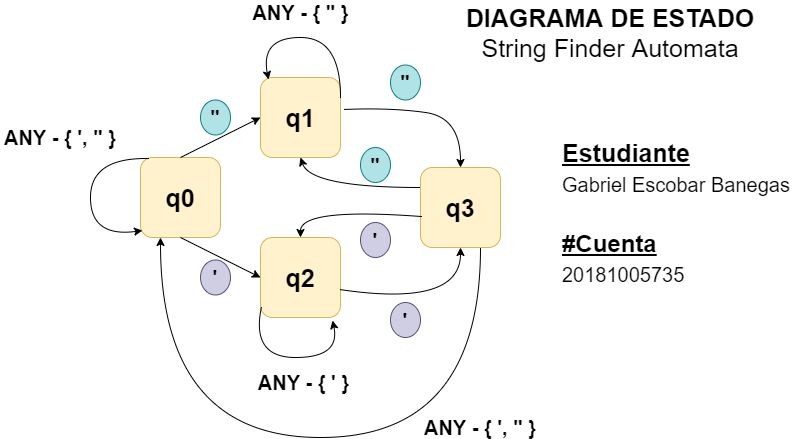

The diagram above was exported from draw.io. Its source (the exported page's mxGraphModel, read from the mxfile embedded in the PNG):
<mxGraphModel dx="1102" dy="865" grid="1" gridSize="10" guides="1" tooltips="1" connect="1" arrows="1" fold="1" page="1" pageScale="1" pageWidth="827" pageHeight="1169" math="0" shadow="0">
  <root>
    <mxCell id="0" />
    <mxCell id="1" parent="0" />
    <mxCell id="5Ijjuv39L8ZUsJe3Ymqs-1" value="q0" style="rounded=1;whiteSpace=wrap;html=1;fontStyle=1;fontSize=25;fillColor=#fff2cc;strokeColor=#d6b656;" vertex="1" parent="1">
      <mxGeometry x="250" y="305" width="80" height="80" as="geometry" />
    </mxCell>
    <mxCell id="5Ijjuv39L8ZUsJe3Ymqs-2" value="q1" style="rounded=1;whiteSpace=wrap;html=1;fontStyle=1;fontSize=25;fillColor=#fff2cc;strokeColor=#d6b656;" vertex="1" parent="1">
      <mxGeometry x="370" y="225" width="80" height="80" as="geometry" />
    </mxCell>
    <mxCell id="5Ijjuv39L8ZUsJe3Ymqs-3" value="q2" style="rounded=1;whiteSpace=wrap;html=1;fontStyle=1;fontSize=25;fillColor=#fff2cc;strokeColor=#d6b656;" vertex="1" parent="1">
      <mxGeometry x="370" y="385" width="80" height="80" as="geometry" />
    </mxCell>
    <mxCell id="5Ijjuv39L8ZUsJe3Ymqs-4" value="q3" style="rounded=1;whiteSpace=wrap;html=1;fontStyle=1;fontSize=25;fillColor=#fff2cc;strokeColor=#d6b656;" vertex="1" parent="1">
      <mxGeometry x="530" y="315" width="80" height="80" as="geometry" />
    </mxCell>
    <mxCell id="5Ijjuv39L8ZUsJe3Ymqs-5" value="" style="endArrow=classic;html=1;exitX=0.5;exitY=0;exitDx=0;exitDy=0;entryX=0;entryY=0.5;entryDx=0;entryDy=0;" edge="1" parent="1" source="5Ijjuv39L8ZUsJe3Ymqs-1" target="5Ijjuv39L8ZUsJe3Ymqs-2">
      <mxGeometry width="50" height="50" relative="1" as="geometry">
        <mxPoint x="480" y="595" as="sourcePoint" />
        <mxPoint x="530" y="545" as="targetPoint" />
      </mxGeometry>
    </mxCell>
    <mxCell id="5Ijjuv39L8ZUsJe3Ymqs-6" value="" style="endArrow=classic;html=1;exitX=0.5;exitY=1;exitDx=0;exitDy=0;entryX=0;entryY=0.5;entryDx=0;entryDy=0;" edge="1" parent="1" source="5Ijjuv39L8ZUsJe3Ymqs-1" target="5Ijjuv39L8ZUsJe3Ymqs-3">
      <mxGeometry width="50" height="50" relative="1" as="geometry">
        <mxPoint x="480" y="595" as="sourcePoint" />
        <mxPoint x="530" y="545" as="targetPoint" />
      </mxGeometry>
    </mxCell>
    <mxCell id="5Ijjuv39L8ZUsJe3Ymqs-9" value="" style="curved=1;endArrow=classic;html=1;exitX=1;exitY=0.25;exitDx=0;exitDy=0;entryX=0.1;entryY=0.025;entryDx=0;entryDy=0;entryPerimeter=0;" edge="1" parent="1" source="5Ijjuv39L8ZUsJe3Ymqs-2" target="5Ijjuv39L8ZUsJe3Ymqs-2">
      <mxGeometry width="50" height="50" relative="1" as="geometry">
        <mxPoint x="480" y="595" as="sourcePoint" />
        <mxPoint x="370" y="225" as="targetPoint" />
        <Array as="points">
          <mxPoint x="450" y="185" />
          <mxPoint x="370" y="185" />
        </Array>
      </mxGeometry>
    </mxCell>
    <mxCell id="5Ijjuv39L8ZUsJe3Ymqs-10" value="" style="curved=1;endArrow=classic;html=1;exitX=0.013;exitY=0.863;exitDx=0;exitDy=0;exitPerimeter=0;entryX=0.9;entryY=1.038;entryDx=0;entryDy=0;entryPerimeter=0;" edge="1" parent="1" source="5Ijjuv39L8ZUsJe3Ymqs-3" target="5Ijjuv39L8ZUsJe3Ymqs-3">
      <mxGeometry width="50" height="50" relative="1" as="geometry">
        <mxPoint x="480" y="595" as="sourcePoint" />
        <mxPoint x="530" y="545" as="targetPoint" />
        <Array as="points">
          <mxPoint x="360" y="505" />
          <mxPoint x="450" y="505" />
        </Array>
      </mxGeometry>
    </mxCell>
    <mxCell id="5Ijjuv39L8ZUsJe3Ymqs-14" value="" style="curved=1;endArrow=classic;html=1;exitX=1.038;exitY=0.4;exitDx=0;exitDy=0;entryX=0.5;entryY=0;entryDx=0;entryDy=0;exitPerimeter=0;" edge="1" parent="1" source="5Ijjuv39L8ZUsJe3Ymqs-2" target="5Ijjuv39L8ZUsJe3Ymqs-4">
      <mxGeometry width="50" height="50" relative="1" as="geometry">
        <mxPoint x="480" y="595" as="sourcePoint" />
        <mxPoint x="530" y="545" as="targetPoint" />
        <Array as="points">
          <mxPoint x="500" y="255" />
          <mxPoint x="570" y="265" />
        </Array>
      </mxGeometry>
    </mxCell>
    <mxCell id="5Ijjuv39L8ZUsJe3Ymqs-15" value="" style="curved=1;endArrow=classic;html=1;exitX=0.988;exitY=0.65;exitDx=0;exitDy=0;entryX=0.5;entryY=1;entryDx=0;entryDy=0;exitPerimeter=0;" edge="1" parent="1" source="5Ijjuv39L8ZUsJe3Ymqs-3" target="5Ijjuv39L8ZUsJe3Ymqs-4">
      <mxGeometry width="50" height="50" relative="1" as="geometry">
        <mxPoint x="460" y="275" as="sourcePoint" />
        <mxPoint x="580" y="325" as="targetPoint" />
        <Array as="points">
          <mxPoint x="570" y="455" />
        </Array>
      </mxGeometry>
    </mxCell>
    <mxCell id="5Ijjuv39L8ZUsJe3Ymqs-16" value="" style="curved=1;endArrow=classic;html=1;exitX=0;exitY=0.25;exitDx=0;exitDy=0;entryX=0.5;entryY=1;entryDx=0;entryDy=0;" edge="1" parent="1" source="5Ijjuv39L8ZUsJe3Ymqs-4" target="5Ijjuv39L8ZUsJe3Ymqs-2">
      <mxGeometry width="50" height="50" relative="1" as="geometry">
        <mxPoint x="480" y="595" as="sourcePoint" />
        <mxPoint x="530" y="545" as="targetPoint" />
        <Array as="points">
          <mxPoint x="420" y="335" />
        </Array>
      </mxGeometry>
    </mxCell>
    <mxCell id="5Ijjuv39L8ZUsJe3Ymqs-17" value="" style="curved=1;endArrow=classic;html=1;exitX=0.013;exitY=0.613;exitDx=0;exitDy=0;exitPerimeter=0;entryX=0.5;entryY=0;entryDx=0;entryDy=0;" edge="1" parent="1" source="5Ijjuv39L8ZUsJe3Ymqs-4" target="5Ijjuv39L8ZUsJe3Ymqs-3">
      <mxGeometry width="50" height="50" relative="1" as="geometry">
        <mxPoint x="480" y="595" as="sourcePoint" />
        <mxPoint x="530" y="545" as="targetPoint" />
        <Array as="points">
          <mxPoint x="410" y="355" />
        </Array>
      </mxGeometry>
    </mxCell>
    <mxCell id="5Ijjuv39L8ZUsJe3Ymqs-18" value="" style="curved=1;endArrow=classic;html=1;exitX=0.75;exitY=1;exitDx=0;exitDy=0;entryX=0.25;entryY=1;entryDx=0;entryDy=0;" edge="1" parent="1" source="5Ijjuv39L8ZUsJe3Ymqs-4" target="5Ijjuv39L8ZUsJe3Ymqs-1">
      <mxGeometry width="50" height="50" relative="1" as="geometry">
        <mxPoint x="480" y="595" as="sourcePoint" />
        <mxPoint x="530" y="545" as="targetPoint" />
        <Array as="points">
          <mxPoint x="590" y="585" />
          <mxPoint x="270" y="585" />
        </Array>
      </mxGeometry>
    </mxCell>
    <mxCell id="5Ijjuv39L8ZUsJe3Ymqs-22" value="ANY - { &quot; }" style="text;html=1;strokeColor=none;fillColor=none;align=center;verticalAlign=middle;whiteSpace=wrap;rounded=0;fontSize=20;fontStyle=1" vertex="1" parent="1">
      <mxGeometry x="352.5" y="150" width="115" height="20" as="geometry" />
    </mxCell>
    <mxCell id="5Ijjuv39L8ZUsJe3Ymqs-23" value="ANY - { ' }" style="text;html=1;strokeColor=none;fillColor=none;align=center;verticalAlign=middle;whiteSpace=wrap;rounded=0;fontSize=20;fontStyle=1" vertex="1" parent="1">
      <mxGeometry x="361" y="520" width="105" height="20" as="geometry" />
    </mxCell>
    <mxCell id="5Ijjuv39L8ZUsJe3Ymqs-27" value="" style="curved=1;endArrow=classic;html=1;fontSize=20;exitX=0.1;exitY=0.013;exitDx=0;exitDy=0;entryX=0.025;entryY=0.913;entryDx=0;entryDy=0;exitPerimeter=0;entryPerimeter=0;" edge="1" parent="1" source="5Ijjuv39L8ZUsJe3Ymqs-1" target="5Ijjuv39L8ZUsJe3Ymqs-1">
      <mxGeometry width="50" height="50" relative="1" as="geometry">
        <mxPoint x="480" y="595" as="sourcePoint" />
        <mxPoint x="530" y="545" as="targetPoint" />
        <Array as="points">
          <mxPoint x="200" y="305" />
          <mxPoint x="200" y="385" />
        </Array>
      </mxGeometry>
    </mxCell>
    <mxCell id="5Ijjuv39L8ZUsJe3Ymqs-28" value="ANY - { ', &quot; }" style="text;html=1;strokeColor=none;fillColor=none;align=center;verticalAlign=middle;whiteSpace=wrap;rounded=0;fontSize=20;fontStyle=1" vertex="1" parent="1">
      <mxGeometry x="110" y="275" width="120" height="20" as="geometry" />
    </mxCell>
    <mxCell id="5Ijjuv39L8ZUsJe3Ymqs-29" value="&lt;b&gt;DIAGRAMA DE ESTADO&lt;/b&gt;&lt;br&gt;String Finder Automata" style="text;html=1;strokeColor=none;fillColor=none;align=center;verticalAlign=middle;whiteSpace=wrap;rounded=0;fontSize=25;" vertex="1" parent="1">
      <mxGeometry x="550" y="150" width="340" height="60" as="geometry" />
    </mxCell>
    <mxCell id="5Ijjuv39L8ZUsJe3Ymqs-30" value="&lt;div&gt;&lt;u&gt;&lt;b&gt;Estudiante&lt;/b&gt;&lt;/u&gt;&lt;/div&gt;&lt;font&gt;&lt;span style=&quot;font-size: 20px&quot;&gt;Gabriel Escobar Banegas&lt;/span&gt;&lt;br&gt;&lt;br&gt;&lt;b&gt;&lt;u&gt;&lt;font style=&quot;font-size: 24px&quot;&gt;#Cuenta&lt;/font&gt;&lt;/u&gt;&lt;/b&gt;&lt;br&gt;&lt;span style=&quot;font-size: 20px&quot;&gt;20181005735&lt;/span&gt;&lt;br&gt;&lt;/font&gt;" style="text;html=1;strokeColor=none;fillColor=none;align=left;verticalAlign=middle;whiteSpace=wrap;rounded=0;fontSize=25;" vertex="1" parent="1">
      <mxGeometry x="670" y="277.5" width="250" height="165" as="geometry" />
    </mxCell>
    <mxCell id="5Ijjuv39L8ZUsJe3Ymqs-31" value="" style="ellipse;whiteSpace=wrap;html=1;fontSize=25;fillColor=#b0e3e6;strokeColor=#0e8088;" vertex="1" parent="1">
      <mxGeometry x="310" y="247.5" width="30" height="35" as="geometry" />
    </mxCell>
    <mxCell id="5Ijjuv39L8ZUsJe3Ymqs-32" value="&quot;" style="text;html=1;strokeColor=none;fillColor=none;align=center;verticalAlign=middle;whiteSpace=wrap;rounded=0;fontStyle=1;fontSize=20;" vertex="1" parent="1">
      <mxGeometry x="310" y="255" width="30" height="20" as="geometry" />
    </mxCell>
    <mxCell id="5Ijjuv39L8ZUsJe3Ymqs-36" value="" style="ellipse;whiteSpace=wrap;html=1;fontSize=25;fillColor=#b0e3e6;strokeColor=#0e8088;" vertex="1" parent="1">
      <mxGeometry x="500" y="212.5" width="30" height="35" as="geometry" />
    </mxCell>
    <mxCell id="5Ijjuv39L8ZUsJe3Ymqs-37" value="&quot;" style="text;html=1;strokeColor=none;fillColor=none;align=center;verticalAlign=middle;whiteSpace=wrap;rounded=0;fontStyle=1;fontSize=20;" vertex="1" parent="1">
      <mxGeometry x="500" y="220" width="30" height="20" as="geometry" />
    </mxCell>
    <mxCell id="5Ijjuv39L8ZUsJe3Ymqs-38" value="" style="ellipse;whiteSpace=wrap;html=1;fontSize=25;fillColor=#b0e3e6;strokeColor=#0e8088;" vertex="1" parent="1">
      <mxGeometry x="470" y="295" width="30" height="35" as="geometry" />
    </mxCell>
    <mxCell id="5Ijjuv39L8ZUsJe3Ymqs-39" value="&quot;" style="text;html=1;align=center;verticalAlign=middle;whiteSpace=wrap;rounded=0;fontStyle=1;fontSize=20;" vertex="1" parent="1">
      <mxGeometry x="470" y="302.5" width="30" height="20" as="geometry" />
    </mxCell>
    <mxCell id="5Ijjuv39L8ZUsJe3Ymqs-44" value="" style="ellipse;whiteSpace=wrap;html=1;fontSize=25;fillColor=#d0cee2;strokeColor=#56517e;" vertex="1" parent="1">
      <mxGeometry x="470" y="370" width="30" height="35" as="geometry" />
    </mxCell>
    <mxCell id="5Ijjuv39L8ZUsJe3Ymqs-45" value="'" style="text;html=1;strokeColor=none;fillColor=none;align=center;verticalAlign=middle;whiteSpace=wrap;rounded=0;fontStyle=1;fontSize=20;" vertex="1" parent="1">
      <mxGeometry x="470" y="377.5" width="30" height="20" as="geometry" />
    </mxCell>
    <mxCell id="5Ijjuv39L8ZUsJe3Ymqs-46" value="" style="ellipse;whiteSpace=wrap;html=1;fontSize=25;fillColor=#d0cee2;strokeColor=#56517e;" vertex="1" parent="1">
      <mxGeometry x="500" y="450" width="30" height="35" as="geometry" />
    </mxCell>
    <mxCell id="5Ijjuv39L8ZUsJe3Ymqs-47" value="'" style="text;html=1;strokeColor=none;fillColor=none;align=center;verticalAlign=middle;whiteSpace=wrap;rounded=0;fontStyle=1;fontSize=20;" vertex="1" parent="1">
      <mxGeometry x="500" y="457.5" width="30" height="20" as="geometry" />
    </mxCell>
    <mxCell id="5Ijjuv39L8ZUsJe3Ymqs-48" value="" style="ellipse;whiteSpace=wrap;html=1;fontSize=25;fillColor=#d0cee2;strokeColor=#56517e;" vertex="1" parent="1">
      <mxGeometry x="310" y="407.5" width="30" height="35" as="geometry" />
    </mxCell>
    <mxCell id="5Ijjuv39L8ZUsJe3Ymqs-49" value="'" style="text;html=1;strokeColor=none;fillColor=none;align=center;verticalAlign=middle;whiteSpace=wrap;rounded=0;fontStyle=1;fontSize=20;" vertex="1" parent="1">
      <mxGeometry x="310" y="415" width="30" height="20" as="geometry" />
    </mxCell>
    <mxCell id="5Ijjuv39L8ZUsJe3Ymqs-50" value="ANY - { ', &quot; }" style="text;html=1;strokeColor=none;fillColor=none;align=center;verticalAlign=middle;whiteSpace=wrap;rounded=0;fontSize=20;fontStyle=1" vertex="1" parent="1">
      <mxGeometry x="530" y="565" width="120" height="20" as="geometry" />
    </mxCell>
  </root>
</mxGraphModel>